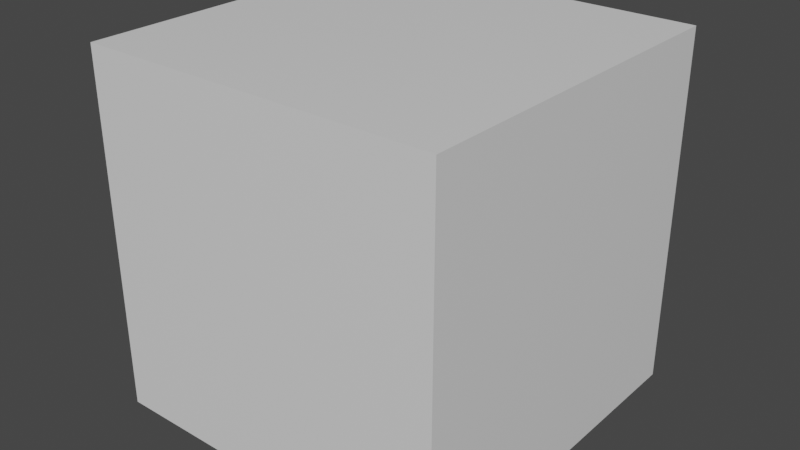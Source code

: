 # Source: untitled.blend  (saved by Blender 3.4.6; exported with 4.5.12 LTS)
import bpy
from mathutils import Matrix  # noqa: F401  (used for matrix-valued properties, if any)

bpy.ops.wm.read_factory_settings(use_empty=True)
scene = bpy.context.scene
scene.name = 'Scene'

# ---- collections
col_collection = bpy.data.collections.new('Collection'); scene.collection.children.link(col_collection)

# ---- materials (node trees are filled in below, after node groups)
mat_material = bpy.data.materials.new('Material')
mat_material.alpha_threshold = 0.0
mat_material.use_transparent_shadow = False
mat_material.line_color = (0.0, 0.0, 0.0, 1.0)

# ---- material node trees
mat_material.use_nodes = True; mat_material.node_tree.nodes.clear()
_N = mat_material.node_tree.nodes; _L = mat_material.node_tree.links
n0 = _N.new('ShaderNodeOutputMaterial'); n0.name = 'Material Output'; n0.location = (300, 300)
n1 = _N.new('ShaderNodeBsdfPrincipled'); n1.name = 'Principled BSDF'; n1.location = (10, 300)
n1.distribution = 'GGX'
n1.subsurface_method = 'RANDOM_WALK_SKIN'
n1.inputs[2].default_value = 0.4
n1.inputs[3].default_value = 1.45
n1.inputs[27].default_value = (0.0, 0.0, 0.0, 1.0)
n1.inputs[28].default_value = 1.0
_L.new(n1.outputs[0], n0.inputs[0])
n0.is_active_output = True

# ---- world
world_world = bpy.data.worlds.new('World'); scene.world = world_world
world_world.use_nodes = True; world_world.node_tree.nodes.clear()
_N = world_world.node_tree.nodes; _L = world_world.node_tree.links
n0 = _N.new('ShaderNodeOutputWorld'); n0.name = 'World Output'; n0.location = (300, 300)
n1 = _N.new('ShaderNodeBackground'); n1.name = 'Background'; n1.location = (10, 300)
n1.inputs[0].default_value = (0.05088, 0.05088, 0.05088, 1.0)
_L.new(n1.outputs[0], n0.inputs[0])
n0.is_active_output = True
world_world.color = (0.05088, 0.05088, 0.05088)
world_world.use_sun_shadow = False
world_world.sun_shadow_jitter_overblur = 0.0

# ---- meshes
me_cube = bpy.data.meshes.new('Cube')
me_cube.from_pydata([(1.0, 1.0, 1.0), (1.0, 1.0, -1.0), (1.0, -1.0, 1.0), (1.0, -1.0, -1.0), (-1.0, 1.0, 1.0), (-1.0, 1.0, -1.0), (-1.0, -1.0, 1.0), (-1.0, -1.0, -1.0)], [], [(0, 4, 6, 2), (3, 2, 6, 7), (7, 6, 4, 5), (5, 1, 3, 7), (1, 0, 2, 3), (5, 4, 0, 1)])
_uv = me_cube.uv_layers.new(name='UVMap')
_uv.uv.foreach_set('vector', [0.625, 0.5, 0.875, 0.5, 0.875, 0.75, 0.625, 0.75, 0.375, 0.75, 0.625, 0.75, 0.625, 1.0, 0.375, 1.0, 0.375, 0.0, 0.625, 0.0, 0.625, 0.25, 0.375, 0.25, 0.125, 0.5, 0.375, 0.5, 0.375, 0.75, 0.125, 0.75, 0.375, 0.5, 0.625, 0.5, 0.625, 0.75, 0.375, 0.75, 0.375, 0.25, 0.625, 0.25, 0.625, 0.5, 0.375, 0.5])
me_cube.materials.append(mat_material)
me_cube.use_mirror_vertex_groups = False
me_cube.update()

# ---- objects
ob_cube = bpy.data.objects.new('Cube', me_cube)

# ---- transforms, parenting, visibility, modifiers, constraints
ob_cube.location = (0.0, 0.0, 0.0)
ob_cube.lock_rotations_4d = False
ob_cube.empty_display_type = 'ARROWS'
ob_cube.lineart.crease_threshold = 0.0

# ---- collection membership
col_collection.objects.link(ob_cube)

# ---- scene / render settings (as saved in the file)
scene.frame_start = 1; scene.frame_end = 250; scene.frame_set(1)
scene.render.engine = 'BLENDER_EEVEE_NEXT'
scene.cycles.sampling_pattern = 'TABULATED_SOBOL'
scene.cycles.use_light_tree = False
scene.view_settings.view_transform = 'Filmic'
bpy.context.view_layer.update()

# ---- added for rendering (the .blend has no active camera and no usable light): camera, sun
cam_auto = bpy.data.cameras.new('AutoCamera')
cam_auto.lens = 50.0
cam_auto.sensor_width = 36.0
cam_auto.clip_end = 1000.0
ob_auto_camera = bpy.data.objects.new('AutoCamera', cam_auto)
scene.collection.objects.link(ob_auto_camera)
ob_auto_camera.location = (3.20507, -3.84609, 2.56406)
ob_auto_camera.rotation_euler = (1.09748, -7.21219e-08, 0.694738)
scene.camera = ob_auto_camera
light_auto_sun = bpy.data.lights.new('AutoSun', 'SUN')
light_auto_sun.energy = 3.0
light_auto_sun.angle = 0.0523599
ob_auto_sun = bpy.data.objects.new('AutoSun', light_auto_sun)
scene.collection.objects.link(ob_auto_sun)
ob_auto_sun.rotation_euler = (0.872665, 0.174533, 0.523599)
bpy.context.view_layer.update()
